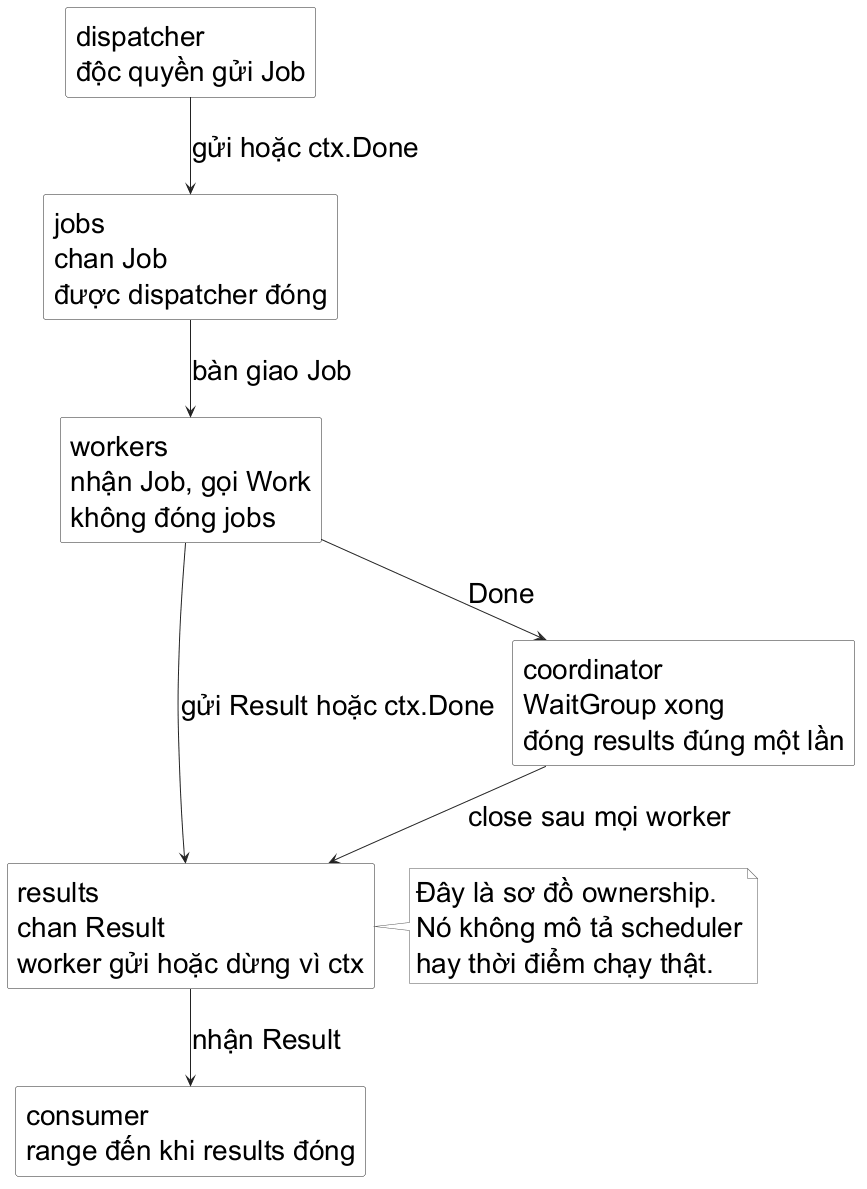

The diagram above was rendered by PlantUML. Its source (embedded in the PNG):
@startuml
skinparam backgroundColor #FFFFFF
skinparam defaultFontName "Source Sans 3"
skinparam defaultFontSize 28
skinparam shadowing false
skinparam rectangle {
  BackgroundColor #FFFFFF
  BorderColor #222222
  FontColor #000000
}
skinparam note {
  BackgroundColor #FFFFFF
  BorderColor #555555
  FontColor #000000
}
skinparam ArrowColor #222222
top to bottom direction

rectangle "dispatcher\nđộc quyền gửi Job" as dispatcher
rectangle "jobs\nchan Job\nđược dispatcher đóng" as jobs
rectangle "workers\nnhận Job, gọi Work\nkhông đóng jobs" as workers
rectangle "coordinator\nWaitGroup xong\nđóng results đúng một lần" as coordinator
rectangle "results\nchan Result\nworker gửi hoặc dừng vì ctx" as results
rectangle "consumer\nrange đến khi results đóng" as consumer

dispatcher -down-> jobs : gửi hoặc ctx.Done
jobs -down-> workers : bàn giao Job
workers -down-> coordinator : Done
workers -down-> results : gửi Result hoặc ctx.Done
coordinator -down-> results : close sau mọi worker
results -down-> consumer : nhận Result

note right of results
Đây là sơ đồ ownership.
Nó không mô tả scheduler
hay thời điểm chạy thật.
end note
@enduml